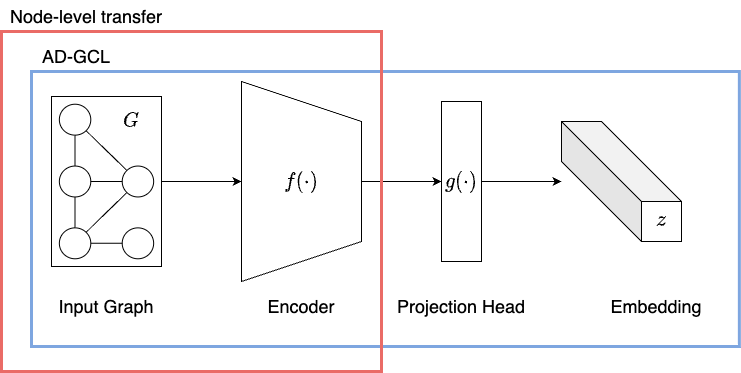

The diagram above was exported from draw.io. Its source (the exported page's mxGraphModel, read from the mxfile embedded in the PNG):
<mxGraphModel dx="946" dy="611" grid="1" gridSize="10" guides="1" tooltips="1" connect="1" arrows="1" fold="1" page="1" pageScale="1" pageWidth="1800" pageHeight="600" math="1" shadow="0">
  <root>
    <mxCell id="0" />
    <mxCell id="1" parent="0" />
    <mxCell id="CGmOd4mP5JOFbONzp6lZ-36" value="" style="rounded=0;whiteSpace=wrap;html=1;fontSize=18;fillColor=none;strokeColor=#7EA6E0;strokeWidth=3;" vertex="1" parent="1">
      <mxGeometry x="150" y="110" width="707.86" height="275" as="geometry" />
    </mxCell>
    <mxCell id="CGmOd4mP5JOFbONzp6lZ-37" value="" style="group" vertex="1" connectable="0" parent="1">
      <mxGeometry x="170" y="120" width="680" height="240" as="geometry" />
    </mxCell>
    <mxCell id="CGmOd4mP5JOFbONzp6lZ-1" value="" style="rounded=0;whiteSpace=wrap;html=1;" vertex="1" parent="CGmOd4mP5JOFbONzp6lZ-37">
      <mxGeometry x="390" y="20" width="40" height="160" as="geometry" />
    </mxCell>
    <mxCell id="CGmOd4mP5JOFbONzp6lZ-3" style="edgeStyle=orthogonalEdgeStyle;rounded=0;orthogonalLoop=1;jettySize=auto;html=1;exitX=0.5;exitY=0;exitDx=0;exitDy=0;entryX=0;entryY=0.5;entryDx=0;entryDy=0;" edge="1" parent="CGmOd4mP5JOFbONzp6lZ-37" source="CGmOd4mP5JOFbONzp6lZ-2" target="CGmOd4mP5JOFbONzp6lZ-1">
      <mxGeometry relative="1" as="geometry" />
    </mxCell>
    <mxCell id="CGmOd4mP5JOFbONzp6lZ-2" value="" style="shape=trapezoid;perimeter=trapezoidPerimeter;whiteSpace=wrap;html=1;fixedSize=1;rotation=90;size=40;" vertex="1" parent="CGmOd4mP5JOFbONzp6lZ-37">
      <mxGeometry x="150" y="40" width="200" height="120" as="geometry" />
    </mxCell>
    <mxCell id="CGmOd4mP5JOFbONzp6lZ-20" style="edgeStyle=orthogonalEdgeStyle;rounded=0;orthogonalLoop=1;jettySize=auto;html=1;exitX=1;exitY=0.5;exitDx=0;exitDy=0;entryX=0.5;entryY=1;entryDx=0;entryDy=0;" edge="1" parent="CGmOd4mP5JOFbONzp6lZ-37" source="CGmOd4mP5JOFbONzp6lZ-16" target="CGmOd4mP5JOFbONzp6lZ-2">
      <mxGeometry relative="1" as="geometry">
        <mxPoint x="120" y="99.5" as="sourcePoint" />
        <mxPoint x="170" y="100" as="targetPoint" />
      </mxGeometry>
    </mxCell>
    <mxCell id="CGmOd4mP5JOFbONzp6lZ-21" value="" style="shape=cube;whiteSpace=wrap;html=1;boundedLbl=1;backgroundOutline=1;darkOpacity=0.05;darkOpacity2=0.1;fillColor=none;size=80;" vertex="1" parent="CGmOd4mP5JOFbONzp6lZ-37">
      <mxGeometry x="510" y="40" width="120" height="120" as="geometry" />
    </mxCell>
    <mxCell id="CGmOd4mP5JOFbONzp6lZ-23" value="" style="endArrow=classic;html=1;rounded=0;exitX=1;exitY=0.5;exitDx=0;exitDy=0;startArrow=none;" edge="1" parent="CGmOd4mP5JOFbONzp6lZ-37" source="CGmOd4mP5JOFbONzp6lZ-27" target="CGmOd4mP5JOFbONzp6lZ-21">
      <mxGeometry width="50" height="50" relative="1" as="geometry">
        <mxPoint x="360" y="140" as="sourcePoint" />
        <mxPoint x="410" y="90" as="targetPoint" />
      </mxGeometry>
    </mxCell>
    <mxCell id="CGmOd4mP5JOFbONzp6lZ-25" value="Encoder" style="text;html=1;strokeColor=none;fillColor=none;align=center;verticalAlign=middle;whiteSpace=wrap;rounded=0;fontSize=18;" vertex="1" parent="CGmOd4mP5JOFbONzp6lZ-37">
      <mxGeometry x="210" y="210" width="80" height="30" as="geometry" />
    </mxCell>
    <mxCell id="CGmOd4mP5JOFbONzp6lZ-26" value="$$f(\cdot)$$" style="text;html=1;strokeColor=none;fillColor=none;align=center;verticalAlign=middle;whiteSpace=wrap;rounded=0;fontSize=18;" vertex="1" parent="CGmOd4mP5JOFbONzp6lZ-37">
      <mxGeometry x="220" y="85" width="60" height="30" as="geometry" />
    </mxCell>
    <mxCell id="CGmOd4mP5JOFbONzp6lZ-27" value="$$g(\cdot)$$" style="text;html=1;strokeColor=none;fillColor=none;align=center;verticalAlign=middle;whiteSpace=wrap;rounded=0;fontSize=18;" vertex="1" parent="CGmOd4mP5JOFbONzp6lZ-37">
      <mxGeometry x="380" y="85" width="60" height="30" as="geometry" />
    </mxCell>
    <mxCell id="CGmOd4mP5JOFbONzp6lZ-28" value="" style="endArrow=none;html=1;rounded=0;exitX=1;exitY=0.5;exitDx=0;exitDy=0;" edge="1" parent="CGmOd4mP5JOFbONzp6lZ-37" source="CGmOd4mP5JOFbONzp6lZ-1" target="CGmOd4mP5JOFbONzp6lZ-27">
      <mxGeometry width="50" height="50" relative="1" as="geometry">
        <mxPoint x="430" y="100" as="sourcePoint" />
        <mxPoint x="510" y="100" as="targetPoint" />
      </mxGeometry>
    </mxCell>
    <mxCell id="CGmOd4mP5JOFbONzp6lZ-29" value="Projection Head" style="text;html=1;strokeColor=none;fillColor=none;align=center;verticalAlign=middle;whiteSpace=wrap;rounded=0;fontSize=18;" vertex="1" parent="CGmOd4mP5JOFbONzp6lZ-37">
      <mxGeometry x="335" y="210" width="150" height="30" as="geometry" />
    </mxCell>
    <mxCell id="CGmOd4mP5JOFbONzp6lZ-30" value="$$z$$" style="text;html=1;strokeColor=none;fillColor=none;align=center;verticalAlign=middle;whiteSpace=wrap;rounded=0;fontSize=18;" vertex="1" parent="CGmOd4mP5JOFbONzp6lZ-37">
      <mxGeometry x="580" y="123" width="60" height="30" as="geometry" />
    </mxCell>
    <mxCell id="CGmOd4mP5JOFbONzp6lZ-31" value="Embedding" style="text;html=1;strokeColor=none;fillColor=none;align=center;verticalAlign=middle;whiteSpace=wrap;rounded=0;fontSize=18;" vertex="1" parent="CGmOd4mP5JOFbONzp6lZ-37">
      <mxGeometry x="530" y="210" width="150" height="30" as="geometry" />
    </mxCell>
    <mxCell id="CGmOd4mP5JOFbONzp6lZ-33" value="Input Graph" style="text;html=1;strokeColor=none;fillColor=none;align=center;verticalAlign=middle;whiteSpace=wrap;rounded=0;fontSize=18;" vertex="1" parent="CGmOd4mP5JOFbONzp6lZ-37">
      <mxGeometry y="210" width="110" height="30" as="geometry" />
    </mxCell>
    <mxCell id="CGmOd4mP5JOFbONzp6lZ-5" value="" style="ellipse;whiteSpace=wrap;html=1;" vertex="1" parent="CGmOd4mP5JOFbONzp6lZ-37">
      <mxGeometry x="7.857142857142861" y="84.54545454545456" width="31.428571428571427" height="30.90909090909091" as="geometry" />
    </mxCell>
    <mxCell id="CGmOd4mP5JOFbONzp6lZ-6" value="" style="ellipse;whiteSpace=wrap;html=1;" vertex="1" parent="CGmOd4mP5JOFbONzp6lZ-37">
      <mxGeometry x="70.71428571428572" y="146.36363636363637" width="31.428571428571427" height="30.90909090909091" as="geometry" />
    </mxCell>
    <mxCell id="CGmOd4mP5JOFbONzp6lZ-7" style="edgeStyle=orthogonalEdgeStyle;rounded=0;orthogonalLoop=1;jettySize=auto;html=1;exitX=1;exitY=0.5;exitDx=0;exitDy=0;entryX=0;entryY=0.5;entryDx=0;entryDy=0;endArrow=none;endFill=0;" edge="1" parent="CGmOd4mP5JOFbONzp6lZ-37" source="CGmOd4mP5JOFbONzp6lZ-8" target="CGmOd4mP5JOFbONzp6lZ-6">
      <mxGeometry relative="1" as="geometry" />
    </mxCell>
    <mxCell id="CGmOd4mP5JOFbONzp6lZ-8" value="" style="ellipse;whiteSpace=wrap;html=1;" vertex="1" parent="CGmOd4mP5JOFbONzp6lZ-37">
      <mxGeometry x="7.857142857142861" y="146.36363636363637" width="31.428571428571427" height="30.90909090909091" as="geometry" />
    </mxCell>
    <mxCell id="CGmOd4mP5JOFbONzp6lZ-9" style="edgeStyle=orthogonalEdgeStyle;rounded=0;orthogonalLoop=1;jettySize=auto;html=1;exitX=0.5;exitY=1;exitDx=0;exitDy=0;entryX=0.5;entryY=0;entryDx=0;entryDy=0;endArrow=none;endFill=0;" edge="1" parent="CGmOd4mP5JOFbONzp6lZ-37" source="CGmOd4mP5JOFbONzp6lZ-5" target="CGmOd4mP5JOFbONzp6lZ-8">
      <mxGeometry relative="1" as="geometry" />
    </mxCell>
    <mxCell id="CGmOd4mP5JOFbONzp6lZ-10" value="" style="ellipse;whiteSpace=wrap;html=1;" vertex="1" parent="CGmOd4mP5JOFbONzp6lZ-37">
      <mxGeometry x="70.71428571428572" y="84.54545454545456" width="31.428571428571427" height="30.90909090909091" as="geometry" />
    </mxCell>
    <mxCell id="CGmOd4mP5JOFbONzp6lZ-13" style="edgeStyle=orthogonalEdgeStyle;rounded=0;orthogonalLoop=1;jettySize=auto;html=1;exitX=1;exitY=0.5;exitDx=0;exitDy=0;entryX=0;entryY=0.5;entryDx=0;entryDy=0;endArrow=none;endFill=0;" edge="1" parent="CGmOd4mP5JOFbONzp6lZ-37" source="CGmOd4mP5JOFbONzp6lZ-5" target="CGmOd4mP5JOFbONzp6lZ-10">
      <mxGeometry relative="1" as="geometry" />
    </mxCell>
    <mxCell id="CGmOd4mP5JOFbONzp6lZ-15" style="edgeStyle=none;rounded=0;orthogonalLoop=1;jettySize=auto;html=1;exitX=1;exitY=0;exitDx=0;exitDy=0;entryX=0;entryY=1;entryDx=0;entryDy=0;endArrow=none;endFill=0;" edge="1" parent="CGmOd4mP5JOFbONzp6lZ-37" source="CGmOd4mP5JOFbONzp6lZ-8" target="CGmOd4mP5JOFbONzp6lZ-10">
      <mxGeometry relative="1" as="geometry" />
    </mxCell>
    <mxCell id="CGmOd4mP5JOFbONzp6lZ-14" style="rounded=0;orthogonalLoop=1;jettySize=auto;html=1;exitX=1;exitY=1;exitDx=0;exitDy=0;entryX=0;entryY=0;entryDx=0;entryDy=0;endArrow=none;endFill=0;" edge="1" parent="CGmOd4mP5JOFbONzp6lZ-37" source="CGmOd4mP5JOFbONzp6lZ-11" target="CGmOd4mP5JOFbONzp6lZ-10">
      <mxGeometry relative="1" as="geometry" />
    </mxCell>
    <mxCell id="CGmOd4mP5JOFbONzp6lZ-11" value="" style="ellipse;whiteSpace=wrap;html=1;" vertex="1" parent="CGmOd4mP5JOFbONzp6lZ-37">
      <mxGeometry x="7.857142857142861" y="22.72727272727272" width="31.428571428571427" height="30.90909090909091" as="geometry" />
    </mxCell>
    <mxCell id="CGmOd4mP5JOFbONzp6lZ-16" value="" style="rounded=0;whiteSpace=wrap;html=1;fillColor=none;" vertex="1" parent="CGmOd4mP5JOFbONzp6lZ-37">
      <mxGeometry y="15" width="110" height="170" as="geometry" />
    </mxCell>
    <mxCell id="CGmOd4mP5JOFbONzp6lZ-12" style="edgeStyle=orthogonalEdgeStyle;rounded=0;orthogonalLoop=1;jettySize=auto;html=1;exitX=0.5;exitY=0;exitDx=0;exitDy=0;entryX=0.5;entryY=1;entryDx=0;entryDy=0;endArrow=none;endFill=0;" edge="1" parent="CGmOd4mP5JOFbONzp6lZ-37" source="CGmOd4mP5JOFbONzp6lZ-5" target="CGmOd4mP5JOFbONzp6lZ-11">
      <mxGeometry relative="1" as="geometry" />
    </mxCell>
    <mxCell id="CGmOd4mP5JOFbONzp6lZ-35" value="$$G$$" style="text;html=1;strokeColor=none;fillColor=none;align=center;verticalAlign=middle;whiteSpace=wrap;rounded=0;fontSize=18;" vertex="1" parent="CGmOd4mP5JOFbONzp6lZ-37">
      <mxGeometry x="50" y="23.639999999999986" width="60" height="30" as="geometry" />
    </mxCell>
    <mxCell id="CGmOd4mP5JOFbONzp6lZ-38" value="AD-GCL" style="text;html=1;strokeColor=none;fillColor=none;align=center;verticalAlign=middle;whiteSpace=wrap;rounded=0;strokeWidth=3;fontSize=18;" vertex="1" parent="1">
      <mxGeometry x="150" y="80" width="90" height="30" as="geometry" />
    </mxCell>
    <mxCell id="CGmOd4mP5JOFbONzp6lZ-39" value="" style="rounded=0;whiteSpace=wrap;html=1;fontSize=18;fillColor=none;strokeColor=#EA6B66;strokeWidth=3;" vertex="1" parent="1">
      <mxGeometry x="120" y="70" width="380" height="340" as="geometry" />
    </mxCell>
    <mxCell id="CGmOd4mP5JOFbONzp6lZ-40" value="Node-level transfer" style="text;html=1;strokeColor=none;fillColor=none;align=center;verticalAlign=middle;whiteSpace=wrap;rounded=0;strokeWidth=3;fontSize=18;" vertex="1" parent="1">
      <mxGeometry x="120" y="40" width="170" height="30" as="geometry" />
    </mxCell>
  </root>
</mxGraphModel>